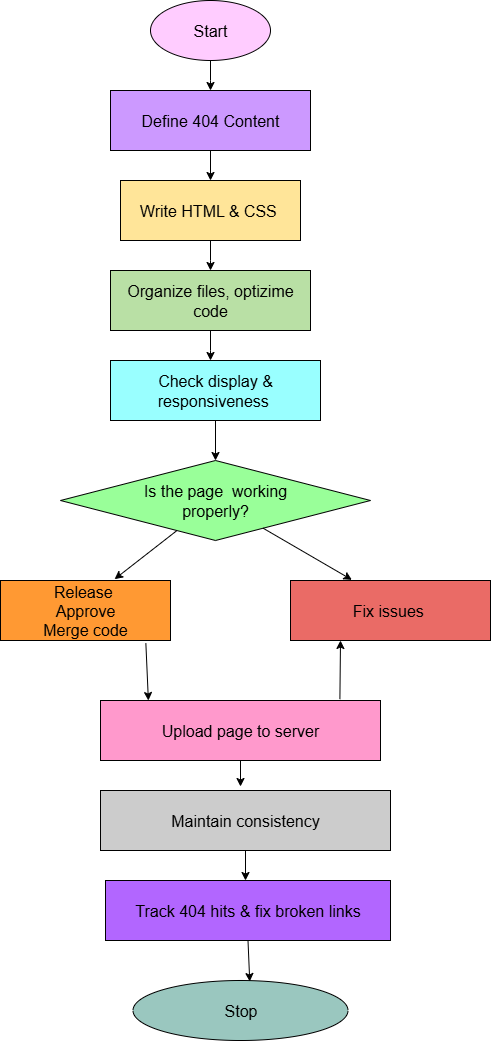

The diagram above was exported from draw.io. Its source (the exported page's mxGraphModel, read from the mxfile embedded in the PNG):
<mxGraphModel dx="946" dy="623" grid="1" gridSize="10" guides="1" tooltips="1" connect="1" arrows="1" fold="1" page="1" pageScale="1" pageWidth="850" pageHeight="1100" math="0" shadow="0">
  <root>
    <mxCell id="0" />
    <mxCell id="1" parent="0" />
    <mxCell id="PnhjRqECb8PEoduZc2tD-2" style="edgeStyle=orthogonalEdgeStyle;rounded=0;orthogonalLoop=1;jettySize=auto;html=1;" edge="1" parent="1" source="PnhjRqECb8PEoduZc2tD-1">
      <mxGeometry relative="1" as="geometry">
        <mxPoint x="410" y="130" as="targetPoint" />
      </mxGeometry>
    </mxCell>
    <mxCell id="PnhjRqECb8PEoduZc2tD-1" value="&lt;font size=&quot;3&quot;&gt;Start&lt;/font&gt;" style="ellipse;whiteSpace=wrap;html=1;fillColor=#FFCCFF;" vertex="1" parent="1">
      <mxGeometry x="350" y="40" width="120" height="60" as="geometry" />
    </mxCell>
    <mxCell id="PnhjRqECb8PEoduZc2tD-4" style="edgeStyle=orthogonalEdgeStyle;rounded=0;orthogonalLoop=1;jettySize=auto;html=1;" edge="1" parent="1" source="PnhjRqECb8PEoduZc2tD-3" target="PnhjRqECb8PEoduZc2tD-5">
      <mxGeometry relative="1" as="geometry">
        <mxPoint x="410" y="220" as="targetPoint" />
      </mxGeometry>
    </mxCell>
    <mxCell id="PnhjRqECb8PEoduZc2tD-3" value="&lt;font size=&quot;3&quot;&gt;Define 404 Content&lt;/font&gt;" style="rounded=0;whiteSpace=wrap;html=1;fillColor=#CC99FF;" vertex="1" parent="1">
      <mxGeometry x="310" y="130" width="200" height="60" as="geometry" />
    </mxCell>
    <mxCell id="PnhjRqECb8PEoduZc2tD-8" style="edgeStyle=orthogonalEdgeStyle;rounded=0;orthogonalLoop=1;jettySize=auto;html=1;" edge="1" parent="1" source="PnhjRqECb8PEoduZc2tD-5">
      <mxGeometry relative="1" as="geometry">
        <mxPoint x="410" y="310" as="targetPoint" />
      </mxGeometry>
    </mxCell>
    <mxCell id="PnhjRqECb8PEoduZc2tD-5" value="&lt;font size=&quot;3&quot;&gt;Write HTML &amp;amp; CSS&amp;nbsp;&lt;/font&gt;" style="rounded=0;whiteSpace=wrap;html=1;fillColor=#FFE599;" vertex="1" parent="1">
      <mxGeometry x="320" y="220" width="180" height="60" as="geometry" />
    </mxCell>
    <mxCell id="PnhjRqECb8PEoduZc2tD-11" style="edgeStyle=orthogonalEdgeStyle;rounded=0;orthogonalLoop=1;jettySize=auto;html=1;" edge="1" parent="1" source="PnhjRqECb8PEoduZc2tD-9">
      <mxGeometry relative="1" as="geometry">
        <mxPoint x="410" y="400" as="targetPoint" />
      </mxGeometry>
    </mxCell>
    <mxCell id="PnhjRqECb8PEoduZc2tD-9" value="&lt;font size=&quot;3&quot;&gt;Organize files, optizime code&lt;/font&gt;" style="rounded=0;whiteSpace=wrap;html=1;fillColor=#B9E0A5;" vertex="1" parent="1">
      <mxGeometry x="310" y="310" width="200" height="60" as="geometry" />
    </mxCell>
    <mxCell id="PnhjRqECb8PEoduZc2tD-17" style="edgeStyle=orthogonalEdgeStyle;rounded=0;orthogonalLoop=1;jettySize=auto;html=1;entryX=0.5;entryY=0;entryDx=0;entryDy=0;" edge="1" parent="1" source="PnhjRqECb8PEoduZc2tD-12" target="PnhjRqECb8PEoduZc2tD-16">
      <mxGeometry relative="1" as="geometry" />
    </mxCell>
    <mxCell id="PnhjRqECb8PEoduZc2tD-12" value="&lt;font size=&quot;3&quot;&gt;Check display &amp;amp; responsiveness&amp;nbsp;&lt;/font&gt;" style="rounded=0;whiteSpace=wrap;html=1;fillColor=#99FFFF;" vertex="1" parent="1">
      <mxGeometry x="310" y="400" width="210" height="60" as="geometry" />
    </mxCell>
    <mxCell id="PnhjRqECb8PEoduZc2tD-14" value="&lt;font size=&quot;3&quot;&gt;Release&amp;nbsp;&lt;/font&gt;&lt;div&gt;&lt;font size=&quot;3&quot;&gt;Approve&lt;/font&gt;&lt;/div&gt;&lt;div&gt;&lt;font size=&quot;3&quot;&gt;Merge code&lt;/font&gt;&lt;/div&gt;" style="rounded=0;whiteSpace=wrap;html=1;fillColor=#FF9933;" vertex="1" parent="1">
      <mxGeometry x="200" y="620" width="170" height="60" as="geometry" />
    </mxCell>
    <mxCell id="PnhjRqECb8PEoduZc2tD-15" value="&lt;font size=&quot;3&quot;&gt;Fix issues&amp;nbsp;&lt;/font&gt;" style="rounded=0;whiteSpace=wrap;html=1;fillColor=#EA6B66;" vertex="1" parent="1">
      <mxGeometry x="490" y="620" width="200" height="60" as="geometry" />
    </mxCell>
    <mxCell id="PnhjRqECb8PEoduZc2tD-16" value="&lt;font size=&quot;3&quot;&gt;Is the page&amp;nbsp; working&lt;/font&gt;&lt;div&gt;&lt;font size=&quot;3&quot;&gt;properly?&lt;/font&gt;&lt;/div&gt;" style="rhombus;whiteSpace=wrap;html=1;shadow=0;fillColor=#99FF99;" vertex="1" parent="1">
      <mxGeometry x="260" y="500" width="310" height="80" as="geometry" />
    </mxCell>
    <mxCell id="PnhjRqECb8PEoduZc2tD-18" value="" style="endArrow=classic;html=1;rounded=0;entryX=0.671;entryY=-0.022;entryDx=0;entryDy=0;entryPerimeter=0;" edge="1" parent="1" source="PnhjRqECb8PEoduZc2tD-16" target="PnhjRqECb8PEoduZc2tD-14">
      <mxGeometry width="50" height="50" relative="1" as="geometry">
        <mxPoint x="400" y="750" as="sourcePoint" />
        <mxPoint x="320" y="610" as="targetPoint" />
      </mxGeometry>
    </mxCell>
    <mxCell id="PnhjRqECb8PEoduZc2tD-19" value="" style="endArrow=classic;html=1;rounded=0;entryX=0.307;entryY=-0.011;entryDx=0;entryDy=0;entryPerimeter=0;" edge="1" parent="1" source="PnhjRqECb8PEoduZc2tD-16" target="PnhjRqECb8PEoduZc2tD-15">
      <mxGeometry width="50" height="50" relative="1" as="geometry">
        <mxPoint x="400" y="750" as="sourcePoint" />
        <mxPoint x="540" y="610" as="targetPoint" />
      </mxGeometry>
    </mxCell>
    <mxCell id="PnhjRqECb8PEoduZc2tD-20" value="&lt;font size=&quot;3&quot;&gt;Upload page to server&lt;/font&gt;" style="rounded=0;whiteSpace=wrap;html=1;fillColor=#FF99CC;" vertex="1" parent="1">
      <mxGeometry x="300" y="740" width="280" height="60" as="geometry" />
    </mxCell>
    <mxCell id="PnhjRqECb8PEoduZc2tD-21" value="&lt;font size=&quot;3&quot;&gt;Maintain consistency&lt;/font&gt;" style="rounded=0;whiteSpace=wrap;html=1;fillColor=#CCCCCC;" vertex="1" parent="1">
      <mxGeometry x="300" y="830" width="290" height="60" as="geometry" />
    </mxCell>
    <mxCell id="PnhjRqECb8PEoduZc2tD-22" value="&lt;font size=&quot;3&quot;&gt;Track 404 hits &amp;amp; fix broken links&lt;/font&gt;" style="rounded=0;whiteSpace=wrap;html=1;fillColor=#B266FF;" vertex="1" parent="1">
      <mxGeometry x="305" y="920" width="285" height="60" as="geometry" />
    </mxCell>
    <mxCell id="PnhjRqECb8PEoduZc2tD-23" value="&lt;font size=&quot;3&quot;&gt;Stop&lt;/font&gt;" style="ellipse;whiteSpace=wrap;html=1;fillColor=#9AC7BF;" vertex="1" parent="1">
      <mxGeometry x="332.5" y="1020" width="215" height="60" as="geometry" />
    </mxCell>
    <mxCell id="PnhjRqECb8PEoduZc2tD-27" value="" style="endArrow=classic;html=1;rounded=0;entryX=0.25;entryY=1;entryDx=0;entryDy=0;exitX=0.855;exitY=-0.022;exitDx=0;exitDy=0;exitPerimeter=0;" edge="1" parent="1" source="PnhjRqECb8PEoduZc2tD-20" target="PnhjRqECb8PEoduZc2tD-15">
      <mxGeometry width="50" height="50" relative="1" as="geometry">
        <mxPoint x="400" y="850" as="sourcePoint" />
        <mxPoint x="450" y="800" as="targetPoint" />
      </mxGeometry>
    </mxCell>
    <mxCell id="PnhjRqECb8PEoduZc2tD-28" value="" style="endArrow=classic;html=1;rounded=0;exitX=0.855;exitY=1.044;exitDx=0;exitDy=0;exitPerimeter=0;entryX=0.171;entryY=0;entryDx=0;entryDy=0;entryPerimeter=0;" edge="1" parent="1" source="PnhjRqECb8PEoduZc2tD-14" target="PnhjRqECb8PEoduZc2tD-20">
      <mxGeometry width="50" height="50" relative="1" as="geometry">
        <mxPoint x="400" y="850" as="sourcePoint" />
        <mxPoint x="450" y="800" as="targetPoint" />
      </mxGeometry>
    </mxCell>
    <mxCell id="PnhjRqECb8PEoduZc2tD-29" value="" style="endArrow=classic;html=1;rounded=0;exitX=0.5;exitY=1;exitDx=0;exitDy=0;" edge="1" parent="1" source="PnhjRqECb8PEoduZc2tD-20">
      <mxGeometry width="50" height="50" relative="1" as="geometry">
        <mxPoint x="400" y="950" as="sourcePoint" />
        <mxPoint x="440" y="826" as="targetPoint" />
      </mxGeometry>
    </mxCell>
    <mxCell id="PnhjRqECb8PEoduZc2tD-30" value="" style="endArrow=classic;html=1;rounded=0;exitX=0.5;exitY=1;exitDx=0;exitDy=0;" edge="1" parent="1" source="PnhjRqECb8PEoduZc2tD-21">
      <mxGeometry width="50" height="50" relative="1" as="geometry">
        <mxPoint x="400" y="1050" as="sourcePoint" />
        <mxPoint x="445" y="920" as="targetPoint" />
      </mxGeometry>
    </mxCell>
    <mxCell id="PnhjRqECb8PEoduZc2tD-31" value="" style="endArrow=classic;html=1;rounded=0;entryX=0.543;entryY=0.017;entryDx=0;entryDy=0;entryPerimeter=0;exitX=0.5;exitY=1;exitDx=0;exitDy=0;" edge="1" parent="1" source="PnhjRqECb8PEoduZc2tD-22" target="PnhjRqECb8PEoduZc2tD-23">
      <mxGeometry width="50" height="50" relative="1" as="geometry">
        <mxPoint x="400" y="1050" as="sourcePoint" />
        <mxPoint x="450" y="1000" as="targetPoint" />
      </mxGeometry>
    </mxCell>
  </root>
</mxGraphModel>